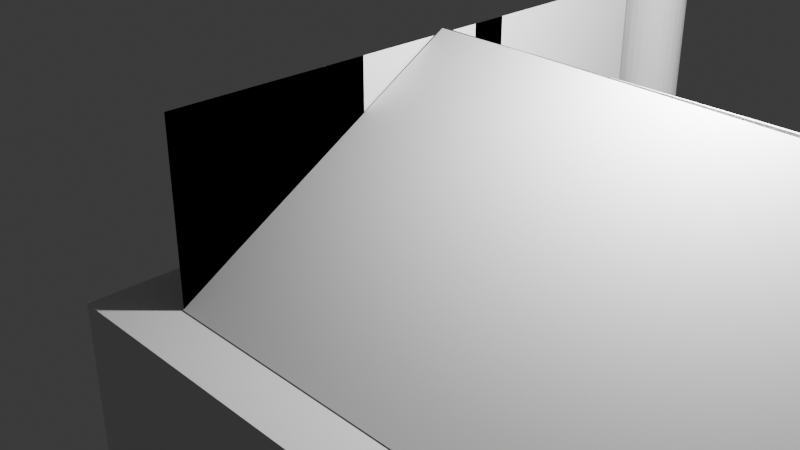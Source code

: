 # Source: Untitled.blend  (saved by Blender 4.4.32; exported with 4.5.12 LTS)
import bpy
from mathutils import Matrix  # noqa: F401  (used for matrix-valued properties, if any)

bpy.ops.wm.read_factory_settings(use_empty=True)
scene = bpy.context.scene
scene.name = 'Scene'

# ---- collections
col_collection = bpy.data.collections.new('Collection'); scene.collection.children.link(col_collection)

# ---- world
world_world = bpy.data.worlds.new('World'); scene.world = world_world
world_world.use_nodes = True; world_world.node_tree.nodes.clear()
_N = world_world.node_tree.nodes; _L = world_world.node_tree.links
n0 = _N.new('ShaderNodeOutputWorld'); n0.name = 'World Output'; n0.location = (300, 300)
n1 = _N.new('ShaderNodeBackground'); n1.name = 'Background'; n1.location = (10, 300)
n1.inputs[0].default_value = (0.05088, 0.05088, 0.05088, 1.0)
_L.new(n1.outputs[0], n0.inputs[0])
n0.is_active_output = True
world_world.color = (0.05088, 0.05088, 0.05088)
world_world.sun_shadow_jitter_overblur = 0.0

# ---- cameras
cam_camera = bpy.data.cameras.new('Camera')
cam_camera.clip_end = 100.0
cam_camera.ortho_scale = 7.314

# ---- lights
light_light = bpy.data.lights.new('Light', 'POINT')
light_light.energy = 1000.0
light_light.shadow_soft_size = 0.1

# ---- meshes
me_cube_002 = bpy.data.meshes.new('Cube.002')
me_cube_002.from_pydata([(-1.0, -1.0, -1.0), (-1.0, -1.0, 1.0), (-1.0, 1.0, -1.0), (-1.0, 1.0, 1.0), (1.0, -1.0, -1.0), (1.0, -1.0, 1.0), (1.0, 1.0, -1.0), (1.0, 1.0, 1.0), (-1.0, -1.0, -1.0), (-1.0, -1.0, 1.0), (-1.0, 1.0, -1.0), (-1.0, 1.0, 1.0), (1.0, -1.0, -1.0), (1.0, -1.0, 1.0), (1.0, 1.0, -1.0), (1.0, 1.0, 1.0), (-1.0, -1.0, 6.438), (-1.0, 1.0, 6.438), (1.0, -1.0, 6.438), (1.0, 1.0, 6.438), (-1.0, 1.0, 5.112), (1.0, 1.0, 5.112), (1.0, -1.0, 5.112), (-1.0, -1.0, 5.112), (-1.0, 1.0, 5.112), (1.0, 1.0, 5.112), (1.0, -1.0, 5.112), (-1.0, -1.0, 5.112), (-1.0, 6.231, 6.438), (1.0, 6.231, 6.438), (-1.0, 6.231, 5.112), (1.0, 6.231, 5.112), (-1.0, 6.231, 5.112), (1.0, 6.231, 5.112), (-1.0, 1.0, 5.775), (-1.0, -1.0, 5.775), (1.0, 1.0, 5.775), (1.0, -1.0, 5.775), (-1.0, 6.231, 5.775), (1.0, 6.231, 5.775), (1.0, 4.389, 5.112), (1.0, 4.389, 5.112), (1.0, 4.389, 6.438), (-1.0, 4.389, 5.112), (-1.0, 4.389, 5.112), (-1.0, 4.389, 6.438), (-1.0, 4.389, 5.775), (1.0, 4.389, 5.775), (-1.0, 6.231, -0.8832), (1.0, 6.231, -0.8832), (1.0, 4.389, -0.8832), (-1.0, 4.389, -0.8832), (-1.0, 4.389, -0.8832), (-1.0, 11.89, 6.438), (1.0, 11.89, 6.438), (-1.0, 11.89, 5.112), (1.0, 11.89, 5.112), (-1.0, 11.89, 5.112), (1.0, 11.89, 5.112), (-1.0, 11.89, 5.775), (1.0, 11.89, 5.775), (-1.0, 11.89, -0.8832), (1.0, 11.89, -0.8832), (-1.0, -6.936, -1.0), (-1.0, -6.936, 1.0), (1.0, -6.936, -1.0), (1.0, -6.936, 1.0), (-1.0, -6.936, 6.438), (1.0, -6.936, 6.438), (1.0, -6.936, 5.112), (-1.0, -6.936, 5.112), (-1.0, -6.936, 5.775), (1.0, -6.936, 5.775), (-1.0, -8.69, -1.0), (-1.0, -8.69, 1.0), (1.0, -8.69, -1.0), (1.0, -8.69, 1.0), (-1.0, -8.69, 6.438), (1.0, -8.69, 6.438), (1.0, -8.69, 5.112), (-1.0, -8.69, 5.112), (-1.0, -8.69, 5.775), (1.0, -8.69, 5.775), (15.81, -6.936, -1.0), (15.81, -6.936, 1.0), (15.81, -6.936, 6.438), (15.81, -6.936, 5.112), (15.81, -6.936, 5.775), (15.81, -8.69, -1.0), (15.81, -8.69, 1.0), (15.81, -8.69, 6.438), (15.81, -8.69, 5.112), (15.81, -8.69, 5.775), (-1.0, 14.46, 6.438), (1.0, 14.46, 6.438), (-1.0, 14.46, 5.112), (1.0, 14.46, 5.112), (-1.0, 14.46, 5.112), (1.0, 14.46, 5.112), (-1.0, 14.46, 5.775), (1.0, 14.46, 5.775), (-1.0, 14.46, -0.8832), (1.0, 14.46, -0.8832), (1.0, 11.89, 6.438), (1.0, 11.89, 5.112), (1.0, 11.89, 5.112), (1.0, 11.89, 5.775), (1.0, 11.89, -0.8832), (1.0, 14.46, 6.438), (1.0, 14.46, 5.112), (1.0, 14.46, 5.112), (1.0, 14.46, 5.775), (1.0, 14.46, -0.8832), (17.58, 11.89, 6.438), (17.58, 11.89, 5.112), (17.58, 11.89, 5.112), (17.58, 11.89, 5.775), (17.58, 11.89, -0.8832), (17.58, 14.46, 6.438), (17.58, 14.46, 5.112), (17.58, 14.46, 5.112), (17.58, 14.46, 5.775), (17.58, 14.46, -0.8832), (15.6, 14.46, 5.775), (15.6, 14.46, 6.438), (15.6, 11.89, 6.438), (15.6, 11.89, 5.112), (15.6, 11.89, -0.8832), (15.6, 11.89, 5.112), (15.6, 14.46, -0.8832), (15.6, 14.46, 5.112), (15.6, 14.46, 5.112), (15.6, 11.89, 5.775), (17.58, -8.753, 6.438), (17.58, -8.753, 5.112), (17.58, -8.753, 5.112), (17.58, -8.753, 5.775), (17.58, -8.753, -0.8832), (15.6, -8.753, 6.438), (15.6, -8.753, 5.112), (15.6, -8.753, -0.8832), (15.6, -8.753, 5.112), (15.6, -8.753, 5.775), (-3.046, -3.748, -14.46), (3.613, 0.7619, 11.26), (-3.018, 8.993, -13.77), (-3.071, 7.828, -15.07)], [(145, 146)], [(0, 2, 3, 1), (2, 6, 7, 3), (6, 4, 5, 7), (4, 0, 1, 5), (2, 0, 4, 6), (7, 5, 1, 3), (8, 9, 11, 10), (10, 11, 15, 14), (14, 15, 13, 12), (35, 23, 70, 71), (10, 14, 12, 8), (47, 40, 31, 39), (19, 17, 16, 18), (37, 36, 19, 18), (34, 35, 16, 17), (12, 13, 66, 65), (16, 35, 71, 67), (11, 9, 23, 20), (13, 15, 21, 22), (15, 11, 20, 21), (22, 21, 25, 26), (23, 22, 26, 27), (41, 40, 31, 33), (20, 23, 27, 24), (38, 28, 53, 59), (48, 49, 62, 61), (44, 43, 32, 30), (45, 42, 29, 28), (44, 43, 51, 52), (46, 45, 28, 38), (44, 46, 38, 30), (30, 38, 59, 55), (22, 37, 72, 69), (20, 23, 35, 34), (22, 21, 36, 37), (42, 47, 39, 29), (19, 36, 47, 42), (20, 34, 46, 44), (34, 17, 45, 46), (24, 25, 41, 43), (17, 19, 42, 45), (20, 24, 43, 44), (25, 21, 40, 41), (36, 21, 40, 47), (51, 50, 49, 48), (43, 41, 50, 51), (32, 43, 51, 48), (28, 29, 54, 53), (41, 33, 49, 50), (57, 61, 101, 97), (55, 59, 99, 95), (53, 54, 94, 93), (61, 62, 102, 101), (29, 39, 60, 54), (32, 48, 61, 57), (33, 31, 56, 58), (39, 31, 56, 60), (49, 33, 58, 62), (30, 32, 57, 55), (72, 68, 85, 87), (68, 67, 77, 78), (82, 79, 91, 92), (64, 63, 73, 74), (23, 9, 64, 70), (8, 12, 65, 63), (37, 18, 68, 72), (13, 22, 69, 66), (9, 8, 63, 64), (18, 16, 67, 68), (75, 76, 74, 73), (81, 82, 78, 77), (74, 76, 79, 80), (80, 79, 82, 81), (75, 65, 83, 88), (70, 64, 74, 80), (69, 72, 87, 86), (63, 65, 75, 73), (67, 71, 81, 77), (71, 70, 80, 81), (87, 85, 90, 92), (86, 87, 92, 91), (83, 84, 89, 88), (84, 86, 91, 89), (65, 66, 84, 83), (78, 82, 92, 90), (66, 69, 86, 84), (76, 75, 88, 89), (68, 78, 90, 85), (79, 76, 89, 91), (100, 99, 93, 94), (96, 95, 97, 98), (96, 95, 99, 100), (98, 97, 101, 102), (59, 53, 93, 99), (98, 102, 112, 110), (96, 98, 110, 109), (100, 94, 108, 111), (94, 54, 103, 108), (55, 57, 97, 95), (114, 115, 135, 134), (115, 117, 137, 135), (123, 124, 118, 121), (124, 125, 113, 118), (54, 60, 106, 103), (96, 100, 111, 109), (58, 56, 104, 105), (62, 58, 105, 107), (60, 56, 104, 106), (102, 62, 107, 112), (113, 116, 121, 118), (115, 114, 119, 120), (117, 115, 120, 122), (116, 114, 119, 121), (130, 129, 122, 120), (131, 123, 121, 119), (126, 128, 141, 139), (132, 128, 141, 142), (131, 130, 120, 119), (129, 127, 117, 122), (112, 107, 127, 129), (109, 110, 130, 131), (106, 104, 128, 132), (103, 106, 132, 125), (109, 111, 123, 131), (110, 112, 129, 130), (108, 103, 125, 124), (111, 108, 124, 123), (107, 105, 126, 127), (105, 104, 128, 126), (139, 141, 134, 135), (140, 139, 135, 137), (138, 142, 136, 133), (142, 141, 134, 136), (113, 125, 138, 133), (125, 132, 142, 138), (116, 113, 133, 136), (114, 116, 136, 134), (117, 127, 140, 137), (127, 126, 139, 140)])
_uv = me_cube_002.uv_layers.new(name='UVMap')
_uv.uv.foreach_set('vector', [0.375, 0.0, 0.375, 0.25, 0.625, 0.25, 0.625, 0.0, 0.375, 0.25, 0.375, 0.5, 0.625, 0.5, 0.625, 0.25, 0.375, 0.5, 0.375, 0.75, 0.625, 0.75, 0.625, 0.5, 0.375, 0.75, 0.375, 1.0, 0.625, 1.0, 0.625, 0.75, 0.125, 0.5, 0.125, 0.75, 0.375, 0.75, 0.375, 0.5, 0.625, 0.5, 0.625, 0.75, 0.875, 0.75, 0.875, 0.5, 0.375, 0.0, 0.625, 0.0, 0.625, 0.25, 0.375, 0.25, 0.375, 0.25, 0.625, 0.25, 0.625, 0.5, 0.375, 0.5, 0.375, 0.5, 0.625, 0.5, 0.625, 0.75, 0.375, 0.75, 0.625, 0.0, 0.625, 0.0, 0.625, 0.0, 0.625, 0.0, 0.125, 0.5, 0.375, 0.5, 0.375, 0.75, 0.125, 0.75, 0.625, 0.5, 0.625, 0.5, 0.625, 0.5, 0.625, 0.5, 0.625, 0.5, 0.875, 0.5, 0.875, 0.75, 0.625, 0.75, 0.625, 0.75, 0.625, 0.5, 0.625, 0.5, 0.625, 0.75, 0.625, 0.25, 0.625, 0.0, 0.625, 0.0, 0.625, 0.25, 0.375, 0.75, 0.625, 0.75, 0.625, 0.75, 0.375, 0.75, 0.625, 0.0, 0.625, 0.0, 0.625, 0.0, 0.625, 0.0, 0.625, 0.25, 0.625, 0.0, 0.625, 0.0, 0.625, 0.25, 0.625, 0.75, 0.625, 0.5, 0.625, 0.5, 0.625, 0.75, 0.625, 0.5, 0.625, 0.25, 0.625, 0.25, 0.625, 0.5, 0.625, 0.75, 0.625, 0.5, 0.625, 0.5, 0.625, 0.75, 0.625, 1.0, 0.625, 0.75, 0.625, 0.75, 0.625, 1.0, 0.625, 0.5, 0.625, 0.5, 0.625, 0.5, 0.625, 0.5, 0.625, 0.25, 0.625, 0.0, 0.625, 0.0, 0.625, 0.25, 0.625, 0.25, 0.625, 0.25, 0.625, 0.25, 0.625, 0.25, 0.0, 0.0, 0.0, 0.0, 0.0, 0.0, 0.0, 0.0, 0.0, 0.0, 0.0, 0.0, 0.0, 0.0, 0.0, 0.0, 0.875, 0.5, 0.625, 0.5, 0.625, 0.5, 0.875, 0.5, 0.0, 0.0, 0.0, 0.0, 0.0, 0.0, 0.0, 0.0, 0.625, 0.25, 0.625, 0.25, 0.625, 0.25, 0.625, 0.25, 0.625, 0.25, 0.625, 0.25, 0.625, 0.25, 0.625, 0.25, 0.625, 0.25, 0.625, 0.25, 0.625, 0.25, 0.625, 0.25, 0.625, 0.75, 0.625, 0.75, 0.625, 0.75, 0.625, 0.75, 0.625, 0.25, 0.625, 0.0, 0.625, 0.0, 0.625, 0.25, 0.625, 0.75, 0.625, 0.5, 0.625, 0.5, 0.625, 0.75, 0.625, 0.5, 0.625, 0.5, 0.625, 0.5, 0.625, 0.5, 0.625, 0.5, 0.625, 0.5, 0.625, 0.5, 0.625, 0.5, 0.625, 0.25, 0.625, 0.25, 0.625, 0.25, 0.625, 0.25, 0.625, 0.25, 0.625, 0.25, 0.625, 0.25, 0.625, 0.25, 0.0, 0.0, 0.0, 0.0, 0.0, 0.0, 0.0, 0.0, 0.875, 0.5, 0.625, 0.5, 0.625, 0.5, 0.875, 0.5, 0.0, 0.0, 0.0, 0.0, 0.0, 0.0, 0.0, 0.0, 0.625, 0.5, 0.625, 0.5, 0.625, 0.5, 0.625, 0.5, 0.625, 0.5, 0.625, 0.5, 0.625, 0.5, 0.625, 0.5, 0.0, 0.0, 0.0, 0.0, 0.0, 0.0, 0.0, 0.0, 0.0, 0.0, 0.0, 0.0, 0.0, 0.0, 0.0, 0.0, 0.0, 0.0, 0.0, 0.0, 0.0, 0.0, 0.0, 0.0, 0.875, 0.5, 0.625, 0.5, 0.625, 0.5, 0.875, 0.5, 0.625, 0.5, 0.625, 0.5, 0.625, 0.5, 0.625, 0.5, 0.0, 0.0, 0.0, 0.0, 0.0, 0.0, 0.0, 0.0, 0.625, 0.25, 0.625, 0.25, 0.625, 0.25, 0.625, 0.25, 0.875, 0.5, 0.625, 0.5, 0.625, 0.5, 0.875, 0.5, 0.0, 0.0, 0.0, 0.0, 0.0, 0.0, 0.0, 0.0, 0.625, 0.5, 0.625, 0.5, 0.625, 0.5, 0.625, 0.5, 0.0, 0.0, 0.0, 0.0, 0.0, 0.0, 0.0, 0.0, 0.625, 0.5, 0.625, 0.5, 0.625, 0.5, 0.625, 0.5, 0.625, 0.5, 0.625, 0.5, 0.625, 0.5, 0.625, 0.5, 0.625, 0.5, 0.625, 0.5, 0.625, 0.5, 0.625, 0.5, 0.0, 0.0, 0.0, 0.0, 0.0, 0.0, 0.0, 0.0, 0.625, 0.75, 0.625, 0.75, 0.625, 0.75, 0.625, 0.75, 0.625, 0.75, 0.875, 0.75, 0.875, 0.75, 0.625, 0.75, 0.625, 0.75, 0.625, 0.75, 0.625, 0.75, 0.625, 0.75, 0.625, 0.0, 0.375, 0.0, 0.375, 0.0, 0.625, 0.0, 0.625, 0.0, 0.625, 0.0, 0.625, 0.0, 0.625, 0.0, 0.125, 0.75, 0.375, 0.75, 0.375, 0.75, 0.125, 0.75, 0.625, 0.75, 0.625, 0.75, 0.625, 0.75, 0.625, 0.75, 0.625, 0.75, 0.625, 0.75, 0.625, 0.75, 0.625, 0.75, 0.625, 0.0, 0.375, 0.0, 0.375, 0.0, 0.625, 0.0, 0.625, 0.75, 0.875, 0.75, 0.875, 0.75, 0.625, 0.75, 0.375, 0.75, 0.625, 0.75, 0.625, 1.0, 0.375, 1.0, 0.625, 1.0, 0.625, 0.75, 0.625, 0.75, 0.625, 1.0, 0.625, 1.0, 0.625, 0.75, 0.625, 0.75, 0.625, 1.0, 0.625, 1.0, 0.625, 0.75, 0.625, 0.75, 0.625, 1.0, 0.375, 0.75, 0.375, 0.75, 0.375, 0.75, 0.375, 0.75, 0.625, 0.0, 0.625, 0.0, 0.625, 0.0, 0.625, 0.0, 0.625, 0.75, 0.625, 0.75, 0.625, 0.75, 0.625, 0.75, 0.125, 0.75, 0.375, 0.75, 0.375, 0.75, 0.125, 0.75, 0.625, 0.0, 0.625, 0.0, 0.625, 0.0, 0.625, 0.0, 0.625, 0.0, 0.625, 0.0, 0.625, 0.0, 0.625, 0.0, 0.625, 0.75, 0.625, 0.75, 0.625, 0.75, 0.625, 0.75, 0.625, 0.75, 0.625, 0.75, 0.625, 0.75, 0.625, 0.75, 0.375, 0.75, 0.625, 0.75, 0.625, 0.75, 0.375, 0.75, 0.625, 0.75, 0.625, 0.75, 0.625, 0.75, 0.625, 0.75, 0.375, 0.75, 0.625, 0.75, 0.625, 0.75, 0.375, 0.75, 0.625, 0.75, 0.625, 0.75, 0.625, 0.75, 0.625, 0.75, 0.625, 0.75, 0.625, 0.75, 0.625, 0.75, 0.625, 0.75, 0.625, 0.75, 0.375, 0.75, 0.375, 0.75, 0.625, 0.75, 0.625, 0.75, 0.625, 0.75, 0.625, 0.75, 0.625, 0.75, 0.625, 0.75, 0.625, 0.75, 0.625, 0.75, 0.625, 0.75, 0.625, 0.5, 0.625, 0.25, 0.625, 0.25, 0.625, 0.5, 0.625, 0.5, 0.625, 0.25, 0.625, 0.25, 0.625, 0.5, 0.625, 0.5, 0.625, 0.25, 0.625, 0.25, 0.625, 0.5, 0.625, 0.5, 0.625, 0.25, 0.625, 0.25, 0.625, 0.5, 0.625, 0.25, 0.625, 0.25, 0.625, 0.25, 0.625, 0.25, 0.625, 0.5, 0.625, 0.5, 0.625, 0.5, 0.625, 0.5, 0.625, 0.5, 0.625, 0.5, 0.625, 0.5, 0.625, 0.5, 0.625, 0.5, 0.625, 0.5, 0.625, 0.5, 0.625, 0.5, 0.625, 0.5, 0.625, 0.5, 0.625, 0.5, 0.625, 0.5, 0.0, 0.0, 0.0, 0.0, 0.0, 0.0, 0.0, 0.0, 0.625, 0.5, 0.625, 0.5, 0.625, 0.5, 0.625, 0.5, 0.625, 0.5, 0.625, 0.5, 0.625, 0.5, 0.625, 0.5, 0.625, 0.5, 0.625, 0.5, 0.625, 0.5, 0.625, 0.5, 0.625, 0.5, 0.625, 0.5, 0.625, 0.5, 0.625, 0.5, 0.625, 0.5, 0.625, 0.5, 0.625, 0.5, 0.625, 0.5, 0.625, 0.5, 0.625, 0.5, 0.625, 0.5, 0.625, 0.5, 0.625, 0.5, 0.625, 0.5, 0.625, 0.5, 0.625, 0.5, 0.625, 0.5, 0.625, 0.5, 0.625, 0.5, 0.625, 0.5, 0.625, 0.5, 0.625, 0.5, 0.625, 0.5, 0.625, 0.5, 0.0, 0.0, 0.0, 0.0, 0.0, 0.0, 0.0, 0.0, 0.625, 0.5, 0.625, 0.5, 0.625, 0.5, 0.625, 0.5, 0.625, 0.5, 0.625, 0.5, 0.625, 0.5, 0.625, 0.5, 0.625, 0.5, 0.625, 0.5, 0.625, 0.5, 0.625, 0.5, 0.625, 0.5, 0.625, 0.5, 0.625, 0.5, 0.625, 0.5, 0.625, 0.5, 0.625, 0.5, 0.625, 0.5, 0.625, 0.5, 0.625, 0.5, 0.625, 0.5, 0.625, 0.5, 0.625, 0.5, 0.625, 0.5, 0.625, 0.5, 0.625, 0.5, 0.625, 0.5, 0.625, 0.5, 0.625, 0.5, 0.625, 0.5, 0.625, 0.5, 0.625, 0.5, 0.625, 0.5, 0.625, 0.5, 0.625, 0.5, 0.0, 0.0, 0.0, 0.0, 0.0, 0.0, 0.0, 0.0, 0.0, 0.0, 0.0, 0.0, 0.0, 0.0, 0.0, 0.0, 0.625, 0.5, 0.625, 0.5, 0.625, 0.5, 0.625, 0.5, 0.625, 0.5, 0.625, 0.5, 0.625, 0.5, 0.625, 0.5, 0.625, 0.5, 0.625, 0.5, 0.625, 0.5, 0.625, 0.5, 0.625, 0.5, 0.625, 0.5, 0.625, 0.5, 0.625, 0.5, 0.625, 0.5, 0.625, 0.5, 0.625, 0.5, 0.625, 0.5, 0.625, 0.5, 0.625, 0.5, 0.625, 0.5, 0.625, 0.5, 0.625, 0.5, 0.625, 0.5, 0.625, 0.5, 0.625, 0.5, 0.625, 0.5, 0.625, 0.5, 0.625, 0.5, 0.625, 0.5, 0.625, 0.5, 0.625, 0.5, 0.625, 0.5, 0.625, 0.5, 0.625, 0.5, 0.625, 0.5, 0.625, 0.5, 0.625, 0.5, 0.625, 0.5, 0.625, 0.5, 0.625, 0.5, 0.625, 0.5, 0.625, 0.5, 0.625, 0.5, 0.625, 0.5, 0.625, 0.5, 0.625, 0.5, 0.625, 0.5, 0.625, 0.5, 0.625, 0.5, 0.625, 0.5, 0.625, 0.5, 0.625, 0.5, 0.625, 0.5, 0.625, 0.5, 0.625, 0.5, 0.625, 0.5, 0.625, 0.5, 0.625, 0.5, 0.625, 0.5, 0.625, 0.5, 0.625, 0.5, 0.625, 0.5, 0.625, 0.5, 0.625, 0.5, 0.625, 0.5, 0.0, 0.0, 0.0, 0.0, 0.0, 0.0, 0.0, 0.0, 0.625, 0.5, 0.625, 0.5, 0.625, 0.5, 0.625, 0.5])
me_cube_002.update()
me_plane_001 = bpy.data.meshes.new('Plane.001')
me_plane_001.from_pydata([(-1.0, -1.0, 0.0), (1.0, -1.0, 0.0), (-1.0, 1.0, 0.0), (1.0, 1.0, 0.0), (-1.0, 0.7499, 0.0), (1.0, 0.7499, 0.0), (-1.0, 1.0, 0.0), (1.0, 1.0, 0.0), (-1.0, 0.7499, 0.0), (1.0, 0.7499, 0.0), (-1.154, 0.7499, 0.0), (1.0, 1.509, 0.0), (-1.154, -1.0, 0.0), (1.0, 1.259, 0.0), (-0.8731, -1.0, 0.0), (-0.8731, 1.0, 0.0), (-0.8731, 0.7499, 0.0), (-0.8731, 1.0, 0.0), (-0.8731, 0.7499, 0.0), (-0.8731, 1.509, 0.0), (-0.8731, 1.259, 0.0), (-1.0, -1.0, 0.0), (-1.0, 0.7499, 0.0), (-1.0, 1.0, 0.0), (-1.0, 0.7499, 0.0), (-1.0, 1.509, 0.0), (-0.8731, -1.0, 0.0), (-0.8731, 1.0, 0.0), (-0.8731, 0.7499, 0.0), (-0.8731, 1.509, 0.0), (-0.8731, 1.259, 0.0), (-1.154, 1.0, 0.0), (-1.154, 0.7499, 0.0), (-1.154, 1.509, 0.0), (-1.154, 1.259, 0.0), (-1.027, -1.0, 0.0), (-1.027, 0.7499, 0.0), (-1.027, 1.509, 0.0), (-1.027, 1.259, 0.0), (1.0, -1.307, 0.0), (-0.8731, -1.307, 0.0), (-1.0, -1.307, 0.0), (-0.8731, -1.307, 0.0), (-1.154, -1.307, 0.0), (1.0, 1.509, 0.0), (-0.8731, 1.509, 0.0), (-1.0, 1.509, 0.0), (-0.8731, 1.509, 0.0), (-1.154, 1.509, 0.0), (1.0, -1.307, 0.0), (-0.8731, -1.307, 0.0), (-1.0, -1.307, 0.0), (-0.8731, -1.307, 0.0), (-1.154, -1.307, 0.0), (-0.9248, 0.2044, -0.8053), (-0.9248, 0.2044, -0.8053), (-1.052, 0.2044, -0.8053), (-1.206, 0.2044, -0.8053), (-0.8883, 0.1834, -0.8031), (-1.015, 0.1834, -0.8031), (-0.8883, 0.1834, -0.8031), (-1.169, 0.1834, -0.8031), (0.9848, 0.1834, -0.8031), (1.042, -1.334, -6.766e-07), (1.042, -1.334, -6.766e-07), (0.99, 0.1776, -0.8053)], [], [(15, 2, 6, 17), (14, 1, 5, 16), (14, 0, 21, 26), (16, 5, 9, 18), (2, 4, 8, 6), (5, 3, 7, 9), (20, 13, 11, 19), (9, 7, 11, 13), (18, 9, 13, 20), (6, 8, 24, 23), (7, 17, 19, 11), (20, 19, 29, 30), (17, 6, 23, 27), (4, 16, 18, 8), (0, 14, 16, 4), (3, 15, 17, 7), (24, 28, 36, 32), (27, 23, 25, 29), (30, 29, 37, 38), (25, 23, 31, 33), (19, 17, 27, 29), (8, 18, 28, 24), (0, 4, 22, 21), (4, 8, 24, 22), (18, 20, 30, 28), (31, 32, 34, 33), (32, 36, 38, 34), (34, 38, 37, 33), (26, 21, 12, 35), (21, 22, 10, 12), (22, 24, 32, 10), (29, 25, 33, 37), (28, 30, 38, 36), (23, 24, 32, 31), (18, 28, 42, 40), (24, 28, 42, 41), (32, 24, 41, 43), (9, 18, 40, 39), (25, 29, 47, 46), (11, 19, 45, 44), (19, 29, 47, 45), (33, 25, 46, 48), (41, 42, 52, 51), (40, 42, 52, 50), (39, 40, 50, 49), (43, 41, 51, 53), (51, 52, 54, 56), (53, 51, 56, 57), (50, 52, 54, 55), (44, 45, 60, 62), (48, 46, 59, 61), (45, 47, 58, 60), (46, 47, 58, 59), (50, 55, 65, 63), (52, 50, 63, 64)])
_uv = me_plane_001.uv_layers.new(name='UVMap')
_uv.uv.foreach_set('vector', [0.0, 0.0, 0.0, 0.0, 0.0, 0.0, 0.0, 0.0, 0.06345, 0.0, 1.0, 0.0, 1.0, 0.8749, 0.06345, 0.8749, 0.06345, 0.0, 0.0, 0.0, 0.0, 0.0, 0.06345, 0.0, 0.06345, 0.8749, 1.0, 0.8749, 1.0, 0.8749, 0.06345, 0.8749, 0.0, 0.0, 0.0, 0.0, 0.0, 0.0, 0.0, 0.0, 0.0, 0.0, 0.0, 0.0, 0.0, 0.0, 0.0, 0.0, 0.06345, 0.8749, 1.0, 0.8749, 1.0, 1.0, 0.06345, 1.0, 0.0, 0.0, 0.0, 0.0, 0.0, 0.0, 0.0, 0.0, 0.06345, 0.8749, 1.0, 0.8749, 1.0, 0.8749, 0.06345, 0.8749, 0.0, 0.0, 0.0, 0.0, 0.0, 0.0, 0.0, 0.0, 0.0, 0.0, 0.0, 0.0, 0.0, 0.0, 0.0, 0.0, 0.06345, 0.8749, 0.06345, 1.0, 0.06345, 1.0, 0.06345, 0.8749, 0.0, 0.0, 0.0, 0.0, 0.0, 0.0, 0.0, 0.0, 0.0, 0.8749, 0.06345, 0.8749, 0.06345, 0.8749, 0.0, 0.8749, 0.0, 0.0, 0.06345, 0.0, 0.06345, 0.8749, 0.0, 0.8749, 0.0, 0.0, 0.0, 0.0, 0.0, 0.0, 0.0, 0.0, 0.0, 0.8749, 0.06345, 0.8749, 0.06345, 0.8749, 0.0, 0.8749, 0.0, 0.0, 0.0, 0.0, 0.0, 0.0, 0.0, 0.0, 0.06345, 0.8749, 0.06345, 1.0, 0.06345, 1.0, 0.06345, 0.8749, 0.0, 0.0, 0.0, 0.0, 0.0, 0.0, 0.0, 0.0, 0.0, 0.0, 0.0, 0.0, 0.0, 0.0, 0.0, 0.0, 0.0, 0.8749, 0.06345, 0.8749, 0.06345, 0.8749, 0.0, 0.8749, 0.0, 0.0, 0.0, 0.8749, 0.0, 0.8749, 0.0, 0.0, 0.0, 0.0, 0.0, 0.0, 0.0, 0.0, 0.0, 0.0, 0.06345, 0.8749, 0.06345, 0.8749, 0.06345, 0.8749, 0.06345, 0.8749, 0.0, 0.0, 0.0, 0.0, 0.0, 0.0, 0.0, 0.0, 0.0, 0.8749, 0.06345, 0.8749, 0.06345, 0.8749, 0.0, 0.8749, 0.0, 0.8749, 0.06345, 0.8749, 0.06345, 1.0, 0.0, 1.0, 0.06345, 0.0, 0.0, 0.0, 0.0, 0.0, 0.06345, 0.0, 0.0, 0.0, 0.0, 0.8749, 0.0, 0.8749, 0.0, 0.0, 0.0, 0.0, 0.0, 0.0, 0.0, 0.0, 0.0, 0.0, 0.0, 0.0, 0.0, 0.0, 0.0, 0.0, 0.0, 0.0, 0.06345, 0.8749, 0.06345, 0.8749, 0.06345, 0.8749, 0.06345, 0.8749, 0.0, 0.0, 0.0, 0.0, 0.0, 0.0, 0.0, 0.0, 0.06345, 0.8749, 0.06345, 0.8749, 0.06345, 0.8749, 0.06345, 0.8749, 0.0, 0.8749, 0.06345, 0.8749, 0.06345, 0.8749, 0.0, 0.8749, 0.0, 0.8749, 0.0, 0.8749, 0.0, 0.8749, 0.0, 0.8749, 1.0, 0.8749, 0.06345, 0.8749, 0.06345, 0.8749, 1.0, 0.8749, 0.0, 0.0, 0.0, 0.0, 0.0, 0.0, 0.0, 0.0, 1.0, 1.0, 0.06345, 1.0, 0.06345, 1.0, 1.0, 1.0, 0.06345, 1.0, 0.06345, 1.0, 0.06345, 1.0, 0.06345, 1.0, 0.0, 0.0, 0.0, 0.0, 0.0, 0.0, 0.0, 0.0, 0.0, 0.8749, 0.06345, 0.8749, 0.06345, 0.8749, 0.0, 0.8749, 0.06345, 0.8749, 0.06345, 0.8749, 0.06345, 0.8749, 0.06345, 0.8749, 1.0, 0.8749, 0.06345, 0.8749, 0.06345, 0.8749, 1.0, 0.8749, 0.0, 0.8749, 0.0, 0.8749, 0.0, 0.8749, 0.0, 0.8749, 0.0, 0.8749, 0.06345, 0.8749, 0.06345, 0.8749, 0.0, 0.8749, 0.0, 0.8749, 0.0, 0.8749, 0.0, 0.8749, 0.0, 0.8749, 0.06345, 0.8749, 0.06345, 0.8749, 0.06345, 0.8749, 0.06345, 0.8749, 1.0, 1.0, 0.06345, 1.0, 0.06345, 1.0, 1.0, 1.0, 0.0, 0.0, 0.0, 0.0, 0.0, 0.0, 0.0, 0.0, 0.0, 0.0, 0.0, 0.0, 0.0, 0.0, 0.0, 0.0, 0.0, 0.0, 0.0, 0.0, 0.0, 0.0, 0.0, 0.0, 0.06345, 0.8749, 0.06345, 0.8749, 0.06345, 0.8749, 0.06345, 0.8749, 0.06345, 0.8749, 0.06345, 0.8749, 0.06345, 0.8749, 0.06345, 0.8749])
me_plane_001.update()
me_cube_003 = bpy.data.meshes.new('Cube.003')
me_cube_003.from_pydata([(-4.485, -1.0, 1.0), (-4.485, 1.0, 1.0), (-2.485, -1.0, 1.0), (-2.485, 1.0, 1.0), (-4.485, -1.0, -0.5429), (-4.485, 1.0, -0.5429), (-2.485, 1.0, -0.5429), (-2.485, -1.0, -0.5429)], [], [(4, 0, 1, 5), (5, 1, 3, 6), (6, 3, 2, 7), (7, 2, 0, 4), (3, 1, 0, 2)])
_uv = me_cube_003.uv_layers.new(name='UVMap')
_uv.uv.foreach_set('vector', [0.4321, 0.0, 0.625, 0.0, 0.625, 0.25, 0.4321, 0.25, 0.4321, 0.25, 0.625, 0.25, 0.625, 0.5, 0.4321, 0.5, 0.4321, 0.5, 0.625, 0.5, 0.625, 0.75, 0.4321, 0.75, 0.4321, 0.75, 0.625, 0.75, 0.625, 1.0, 0.4321, 1.0, 0.625, 0.5, 0.875, 0.5, 0.875, 0.75, 0.625, 0.75])
me_cube_003.update()
me_cylinder_001 = bpy.data.meshes.new('Cylinder.001')
me_cylinder_001.from_pydata([(0.0, 1.0, -1.0), (0.0, 1.0, 1.0), (0.1951, 0.9808, -1.0), (0.1951, 0.9808, 1.0), (0.3827, 0.9239, -1.0), (0.3827, 0.9239, 1.0), (0.5556, 0.8315, -1.0), (0.5556, 0.8315, 1.0), (0.7071, 0.7071, -1.0), (0.7071, 0.7071, 1.0), (0.8315, 0.5556, -1.0), (0.8315, 0.5556, 1.0), (0.9239, 0.3827, -1.0), (0.9239, 0.3827, 1.0), (0.9808, 0.1951, -1.0), (0.9808, 0.1951, 1.0), (1.0, 0.0, -1.0), (1.0, 0.0, 1.0), (0.9808, -0.1951, -1.0), (0.9808, -0.1951, 1.0), (0.9239, -0.3827, -1.0), (0.9239, -0.3827, 1.0), (0.8315, -0.5556, -1.0), (0.8315, -0.5556, 1.0), (0.7071, -0.7071, -1.0), (0.7071, -0.7071, 1.0), (0.5556, -0.8315, -1.0), (0.5556, -0.8315, 1.0), (0.3827, -0.9239, -1.0), (0.3827, -0.9239, 1.0), (0.1951, -0.9808, -1.0), (0.1951, -0.9808, 1.0), (0.0, -1.0, -1.0), (0.0, -1.0, 1.0), (-0.1951, -0.9808, -1.0), (-0.1951, -0.9808, 1.0), (-0.3827, -0.9239, -1.0), (-0.3827, -0.9239, 1.0), (-0.5556, -0.8315, -1.0), (-0.5556, -0.8315, 1.0), (-0.7071, -0.7071, -1.0), (-0.7071, -0.7071, 1.0), (-0.8315, -0.5556, -1.0), (-0.8315, -0.5556, 1.0), (-0.9239, -0.3827, -1.0), (-0.9239, -0.3827, 1.0), (-0.9808, -0.1951, -1.0), (-0.9808, -0.1951, 1.0), (-1.0, 0.0, -1.0), (-1.0, 0.0, 1.0), (-0.9808, 0.1951, -1.0), (-0.9808, 0.1951, 1.0), (-0.9239, 0.3827, -1.0), (-0.9239, 0.3827, 1.0), (-0.8315, 0.5556, -1.0), (-0.8315, 0.5556, 1.0), (-0.7071, 0.7071, -1.0), (-0.7071, 0.7071, 1.0), (-0.5556, 0.8315, -1.0), (-0.5556, 0.8315, 1.0), (-0.3827, 0.9239, -1.0), (-0.3827, 0.9239, 1.0), (-0.1951, 0.9808, -1.0), (-0.1951, 0.9808, 1.0)], [], [(0, 1, 3, 2), (2, 3, 5, 4), (4, 5, 7, 6), (6, 7, 9, 8), (8, 9, 11, 10), (10, 11, 13, 12), (12, 13, 15, 14), (14, 15, 17, 16), (16, 17, 19, 18), (18, 19, 21, 20), (20, 21, 23, 22), (22, 23, 25, 24), (24, 25, 27, 26), (26, 27, 29, 28), (28, 29, 31, 30), (30, 31, 33, 32), (32, 33, 35, 34), (34, 35, 37, 36), (36, 37, 39, 38), (38, 39, 41, 40), (40, 41, 43, 42), (42, 43, 45, 44), (44, 45, 47, 46), (46, 47, 49, 48), (48, 49, 51, 50), (50, 51, 53, 52), (52, 53, 55, 54), (54, 55, 57, 56), (56, 57, 59, 58), (58, 59, 61, 60), (3, 1, 63, 61, 59, 57, 55, 53, 51, 49, 47, 45, 43, 41, 39, 37, 35, 33, 31, 29, 27, 25, 23, 21, 19, 17, 15, 13, 11, 9, 7, 5), (60, 61, 63, 62), (62, 63, 1, 0), (0, 2, 4, 6, 8, 10, 12, 14, 16, 18, 20, 22, 24, 26, 28, 30, 32, 34, 36, 38, 40, 42, 44, 46, 48, 50, 52, 54, 56, 58, 60, 62)])
_uv = me_cylinder_001.uv_layers.new(name='UVMap')
_uv.uv.foreach_set('vector', [1.0, 0.5, 1.0, 1.0, 0.9688, 1.0, 0.9688, 0.5, 0.9688, 0.5, 0.9688, 1.0, 0.9375, 1.0, 0.9375, 0.5, 0.9375, 0.5, 0.9375, 1.0, 0.9062, 1.0, 0.9062, 0.5, 0.9062, 0.5, 0.9062, 1.0, 0.875, 1.0, 0.875, 0.5, 0.875, 0.5, 0.875, 1.0, 0.8438, 1.0, 0.8438, 0.5, 0.8438, 0.5, 0.8438, 1.0, 0.8125, 1.0, 0.8125, 0.5, 0.8125, 0.5, 0.8125, 1.0, 0.7812, 1.0, 0.7812, 0.5, 0.7812, 0.5, 0.7812, 1.0, 0.75, 1.0, 0.75, 0.5, 0.75, 0.5, 0.75, 1.0, 0.7188, 1.0, 0.7188, 0.5, 0.7188, 0.5, 0.7188, 1.0, 0.6875, 1.0, 0.6875, 0.5, 0.6875, 0.5, 0.6875, 1.0, 0.6562, 1.0, 0.6562, 0.5, 0.6562, 0.5, 0.6562, 1.0, 0.625, 1.0, 0.625, 0.5, 0.625, 0.5, 0.625, 1.0, 0.5938, 1.0, 0.5938, 0.5, 0.5938, 0.5, 0.5938, 1.0, 0.5625, 1.0, 0.5625, 0.5, 0.5625, 0.5, 0.5625, 1.0, 0.5312, 1.0, 0.5312, 0.5, 0.5312, 0.5, 0.5312, 1.0, 0.5, 1.0, 0.5, 0.5, 0.5, 0.5, 0.5, 1.0, 0.4688, 1.0, 0.4688, 0.5, 0.4688, 0.5, 0.4688, 1.0, 0.4375, 1.0, 0.4375, 0.5, 0.4375, 0.5, 0.4375, 1.0, 0.4062, 1.0, 0.4062, 0.5, 0.4062, 0.5, 0.4062, 1.0, 0.375, 1.0, 0.375, 0.5, 0.375, 0.5, 0.375, 1.0, 0.3438, 1.0, 0.3438, 0.5, 0.3438, 0.5, 0.3438, 1.0, 0.3125, 1.0, 0.3125, 0.5, 0.3125, 0.5, 0.3125, 1.0, 0.2812, 1.0, 0.2812, 0.5, 0.2812, 0.5, 0.2812, 1.0, 0.25, 1.0, 0.25, 0.5, 0.25, 0.5, 0.25, 1.0, 0.2188, 1.0, 0.2188, 0.5, 0.2188, 0.5, 0.2188, 1.0, 0.1875, 1.0, 0.1875, 0.5, 0.1875, 0.5, 0.1875, 1.0, 0.1562, 1.0, 0.1562, 0.5, 0.1562, 0.5, 0.1562, 1.0, 0.125, 1.0, 0.125, 0.5, 0.125, 0.5, 0.125, 1.0, 0.09375, 1.0, 0.09375, 0.5, 0.09375, 0.5, 0.09375, 1.0, 0.0625, 1.0, 0.0625, 0.5, 0.2968, 0.4854, 0.25, 0.49, 0.2032, 0.4854, 0.1582, 0.4717, 0.1167, 0.4496, 0.08029, 0.4197, 0.05045, 0.3833, 0.02827, 0.3418, 0.01461, 0.2968, 0.01, 0.25, 0.01461, 0.2032, 0.02827, 0.1582, 0.05045, 0.1167, 0.08029, 0.08029, 0.1167, 0.05045, 0.1582, 0.02827, 0.2032, 0.01461, 0.25, 0.01, 0.2968, 0.01461, 0.3418, 0.02827, 0.3833, 0.05045, 0.4197, 0.08029, 0.4496, 0.1167, 0.4717, 0.1582, 0.4854, 0.2032, 0.49, 0.25, 0.4854, 0.2968, 0.4717, 0.3418, 0.4496, 0.3833, 0.4197, 0.4197, 0.3833, 0.4496, 0.3418, 0.4717, 0.0625, 0.5, 0.0625, 1.0, 0.03125, 1.0, 0.03125, 0.5, 0.03125, 0.5, 0.03125, 1.0, 0.0, 1.0, 0.0, 0.5, 0.75, 0.49, 0.7968, 0.4854, 0.8418, 0.4717, 0.8833, 0.4496, 0.9197, 0.4197, 0.9496, 0.3833, 0.9717, 0.3418, 0.9854, 0.2968, 0.99, 0.25, 0.9854, 0.2032, 0.9717, 0.1582, 0.9496, 0.1167, 0.9197, 0.08029, 0.8833, 0.05045, 0.8418, 0.02827, 0.7968, 0.01461, 0.75, 0.01, 0.7032, 0.01461, 0.6582, 0.02827, 0.6167, 0.05045, 0.5803, 0.08029, 0.5504, 0.1167, 0.5283, 0.1582, 0.5146, 0.2032, 0.51, 0.25, 0.5146, 0.2968, 0.5283, 0.3418, 0.5504, 0.3833, 0.5803, 0.4197, 0.6167, 0.4496, 0.6582, 0.4717, 0.7032, 0.4854])
me_cylinder_001.update()
me_cube = bpy.data.meshes.new('Cube')
me_cube.from_pydata([(-1.0, -1.0, -1.0), (-1.0, -1.0, 1.0), (-1.0, 1.0, -1.0), (-1.0, 1.0, 1.0), (-1.0, 0.558, -1.0), (-1.0, 0.558, 1.0), (-1.0, 1.0, -1.0), (-1.0, 1.0, 1.0), (-1.0, 0.558, -1.0), (-1.0, 0.558, 1.0), (-1.0, 3.245, -1.0), (-1.0, 3.245, 1.0), (-1.0, 2.803, -1.0), (-1.0, 2.803, 1.0), (-1.0, -0.5786, -1.0), (-1.0, -0.5786, 1.0), (-1.0, -3.249, -1.0), (-1.0, -3.249, 1.0), (-1.0, -1.0, 0.0), (-1.0, -3.249, 0.0), (-1.0, -1.914, -1.0), (-1.0, -1.914, 1.0), (-1.0, 1.0, -0.5946), (-1.0, 0.558, -0.5946), (-1.0, 1.0, -0.5946), (-1.0, 0.558, -0.5946), (-1.0, 3.245, -0.5946), (-1.0, 2.803, -0.5946), (-1.0, 1.657, -1.0), (-1.0, 2.099, -1.0), (-1.0, 2.099, 1.0), (-1.0, 1.657, 1.0), (-1.0, 2.099, -0.5946), (-1.0, 1.657, -0.5946), (-1.0, 1.0, -0.1161), (-1.0, 0.558, -0.1161), (-1.0, 1.0, -0.1161), (-1.0, 0.558, -0.1161), (-1.0, 3.245, -0.1161), (-1.0, 2.803, -0.1161), (-1.0, 2.099, -0.1161), (-1.0, 1.657, -0.1161), (-1.0, 2.099, 0.3864), (-1.0, 1.0, 0.3864), (-1.0, 0.558, 0.3864), (-1.0, 1.0, 0.3864), (-1.0, 0.558, 0.3864), (-1.0, 3.245, 0.3864), (-1.0, 2.803, 0.3864), (-1.0, 1.657, 0.3864)], [], [(22, 2, 6, 24), (14, 15, 5, 44, 35, 23, 4), (29, 28, 12, 10), (44, 5, 9, 46), (2, 4, 8, 6), (5, 3, 7, 9), (48, 13, 11, 47), (31, 30, 11, 13), (49, 31, 13, 48), (32, 29, 10, 26), (0, 18, 1, 15, 14), (14, 15, 21, 17, 19, 16, 20), (40, 32, 26, 38), (28, 33, 27, 12), (12, 27, 26, 10), (4, 23, 25, 8), (34, 22, 24, 36), (8, 25, 33, 28), (36, 24, 32, 40), (24, 6, 29, 32), (46, 9, 31, 49), (9, 7, 30, 31), (6, 8, 28, 29), (25, 37, 41, 33), (45, 36, 40, 42), (43, 34, 36, 45), (42, 40, 38, 47), (33, 41, 39, 27), (27, 39, 38, 26), (23, 35, 37, 25), (30, 42, 47, 11), (3, 43, 45, 7), (7, 45, 42, 30), (37, 46, 49, 41), (41, 49, 48, 39), (39, 48, 47, 38), (35, 44, 46, 37)])
_uv = me_cube.uv_layers.new(name='UVMap')
_uv.uv.foreach_set('vector', [0.0, 0.0, 0.0, 0.0, 0.0, 0.0, 0.0, 0.0, 0.375, 0.05268, 0.625, 0.05268, 0.625, 0.1948, 0.5483, 0.1948, 0.4855, 0.1948, 0.4257, 0.1948, 0.375, 0.1948, 0.375, 0.1067, 0.375, 0.05146, 0.375, 0.1948, 0.375, 0.25, 0.5483, 0.1948, 0.625, 0.1948, 0.625, 0.1948, 0.5483, 0.1948, 0.0, 0.0, 0.0, 0.0, 0.0, 0.0, 0.0, 0.0, 0.0, 0.0, 0.0, 0.0, 0.0, 0.0, 0.0, 0.0, 0.5483, 0.1948, 0.625, 0.1948, 0.625, 0.25, 0.5483, 0.25, 0.625, 0.05146, 0.625, 0.1067, 0.625, 0.25, 0.625, 0.1948, 0.5483, 0.1948, 0.625, 0.1948, 0.625, 0.1948, 0.5483, 0.1948, 0.0, 0.0, 0.0, 0.0, 0.0, 0.0, 0.0, 0.0, 0.375, 0.0, 0.5, 0.0, 0.625, 0.0, 0.625, 0.05268, 0.375, 0.05268, 0.375, 0.05268, 0.625, 0.05268, 0.625, 0.05268, 0.625, 0.05268, 0.5, 0.05268, 0.375, 0.05268, 0.375, 0.05268, 0.0, 0.0, 0.0, 0.0, 0.0, 0.0, 0.0, 0.0, 0.375, 0.1948, 0.4257, 0.1948, 0.4257, 0.1948, 0.375, 0.1948, 0.375, 0.1948, 0.4257, 0.1948, 0.4257, 0.25, 0.375, 0.25, 0.375, 0.1948, 0.4257, 0.1948, 0.4257, 0.1948, 0.375, 0.1948, 0.0, 0.0, 0.0, 0.0, 0.0, 0.0, 0.0, 0.0, 0.375, 0.1948, 0.4257, 0.1948, 0.4257, 0.1948, 0.375, 0.1948, 0.0, 0.0, 0.0, 0.0, 0.0, 0.0, 0.0, 0.0, 0.0, 0.0, 0.0, 0.0, 0.0, 0.0, 0.0, 0.0, 0.5483, 0.1948, 0.625, 0.1948, 0.625, 0.1948, 0.5483, 0.1948, 0.0, 0.0, 0.0, 0.0, 0.0, 0.0, 0.0, 0.0, 0.375, 0.1948, 0.375, 0.1948, 0.375, 0.1948, 0.375, 0.1948, 0.4257, 0.1948, 0.4855, 0.1948, 0.4855, 0.1948, 0.4257, 0.1948, 0.0, 0.0, 0.0, 0.0, 0.0, 0.0, 0.0, 0.0, 0.0, 0.0, 0.0, 0.0, 0.0, 0.0, 0.0, 0.0, 0.0, 0.0, 0.0, 0.0, 0.0, 0.0, 0.0, 0.0, 0.4257, 0.1948, 0.4855, 0.1948, 0.4855, 0.1948, 0.4257, 0.1948, 0.4257, 0.1948, 0.4855, 0.1948, 0.4855, 0.25, 0.4257, 0.25, 0.4257, 0.1948, 0.4855, 0.1948, 0.4855, 0.1948, 0.4257, 0.1948, 0.0, 0.0, 0.0, 0.0, 0.0, 0.0, 0.0, 0.0, 0.0, 0.0, 0.0, 0.0, 0.0, 0.0, 0.0, 0.0, 0.0, 0.0, 0.0, 0.0, 0.0, 0.0, 0.0, 0.0, 0.4855, 0.1948, 0.5483, 0.1948, 0.5483, 0.1948, 0.4855, 0.1948, 0.4855, 0.1948, 0.5483, 0.1948, 0.5483, 0.1948, 0.4855, 0.1948, 0.4855, 0.1948, 0.5483, 0.1948, 0.5483, 0.25, 0.4855, 0.25, 0.4855, 0.1948, 0.5483, 0.1948, 0.5483, 0.1948, 0.4855, 0.1948])
me_cube.update()

# ---- objects
ob_light = bpy.data.objects.new('Light', light_light)
ob_camera = bpy.data.objects.new('Camera', cam_camera)
ob_cube = bpy.data.objects.new('Cube', me_cube_002)
ob_plane = bpy.data.objects.new('Plane', me_plane_001)
ob_cube_001 = bpy.data.objects.new('Cube.001', me_cube_003)
ob_cylinder = bpy.data.objects.new('Cylinder', me_cylinder_001)
ob_cube_002 = bpy.data.objects.new('Cube.002', me_cube)

# ---- transforms, parenting, visibility, modifiers, constraints
ob_light.location = (3.291, -0.045, 3.34)
ob_light.rotation_euler = (0.6503, 0.05522, 1.866)
ob_light.lock_rotations_4d = False
ob_light.empty_display_type = 'ARROWS'
ob_light.color = (0.0, 0.0, 0.0, 0.0)
ob_light.lineart.crease_threshold = 0.0
ob_camera.location = (7.359, -6.926, 4.958)
ob_camera.rotation_euler = (1.109, 0.0, 0.8149)
ob_camera.lock_rotations_4d = False
ob_camera.empty_display_type = 'ARROWS'
ob_camera.color = (0.0, 0.0, 0.0, 0.0)
ob_camera.display_type = 'WIRE'
ob_camera.lineart.crease_threshold = 0.0
ob_cube.location = (0.2423, -0.6333, -1.711)
ob_cube.scale = (0.3203, 0.3203, 0.3203)
ob_plane.location = (2.736, 0.379, 0.3591)
ob_plane.scale = (-2.183, -2.183, -2.183)
ob_cube_001.location = (2.209, 3.627, 2.23)
ob_cube_001.scale = (0.5557, 0.5557, 0.5557)
ob_cylinder.location = (0.31, 3.639, 1.194)
ob_cylinder.scale = (-0.3772, 0.3772, 0.8414)
ob_cube_002.location = (-0.3159, -0.06509, 1.179)
ob_cube_002.scale = (-0.8756, -0.8756, -0.8756)

# ---- collection membership
col_collection.objects.link(ob_light)
col_collection.objects.link(ob_camera)
col_collection.objects.link(ob_cube)
col_collection.objects.link(ob_plane)
col_collection.objects.link(ob_cube_001)
col_collection.objects.link(ob_cylinder)
col_collection.objects.link(ob_cube_002)

# ---- scene / render settings (as saved in the file)
scene.camera = ob_camera
scene.frame_start = 1; scene.frame_end = 250; scene.frame_set(78)
scene.render.engine = 'BLENDER_EEVEE_NEXT'
bpy.context.view_layer.update()
